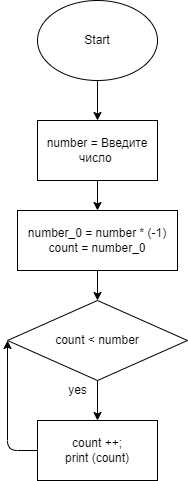

The diagram above was exported from draw.io. Its source (the exported page's mxGraphModel, read from the mxfile embedded in the PNG):
<mxGraphModel dx="734" dy="504" grid="1" gridSize="10" guides="1" tooltips="1" connect="1" arrows="1" fold="1" page="1" pageScale="1" pageWidth="827" pageHeight="1169" math="0" shadow="0">
  <root>
    <mxCell id="0" />
    <mxCell id="1" parent="0" />
    <mxCell id="4" value="" style="edgeStyle=none;html=1;" edge="1" parent="1" source="2" target="3">
      <mxGeometry relative="1" as="geometry" />
    </mxCell>
    <mxCell id="2" value="Start" style="ellipse;whiteSpace=wrap;html=1;" vertex="1" parent="1">
      <mxGeometry x="70" y="10" width="120" height="80" as="geometry" />
    </mxCell>
    <mxCell id="6" value="" style="edgeStyle=none;html=1;" edge="1" parent="1" source="3">
      <mxGeometry relative="1" as="geometry">
        <mxPoint x="130" y="220" as="targetPoint" />
      </mxGeometry>
    </mxCell>
    <mxCell id="3" value="number = Введите число&amp;nbsp;" style="whiteSpace=wrap;html=1;" vertex="1" parent="1">
      <mxGeometry x="70" y="130" width="120" height="60" as="geometry" />
    </mxCell>
    <mxCell id="12" value="" style="edgeStyle=none;html=1;" edge="1" parent="1" source="9" target="11">
      <mxGeometry relative="1" as="geometry" />
    </mxCell>
    <mxCell id="9" value="number_0 = number * (-1)&lt;br&gt;count = number_0" style="whiteSpace=wrap;html=1;" vertex="1" parent="1">
      <mxGeometry x="50" y="220" width="160" height="60" as="geometry" />
    </mxCell>
    <mxCell id="14" value="" style="edgeStyle=none;html=1;" edge="1" parent="1" source="11" target="13">
      <mxGeometry relative="1" as="geometry" />
    </mxCell>
    <mxCell id="11" value="count &amp;lt; number" style="rhombus;whiteSpace=wrap;html=1;" vertex="1" parent="1">
      <mxGeometry x="40" y="310" width="180" height="80" as="geometry" />
    </mxCell>
    <mxCell id="16" style="edgeStyle=none;html=1;entryX=0;entryY=0.5;entryDx=0;entryDy=0;" edge="1" parent="1" source="13" target="11">
      <mxGeometry relative="1" as="geometry">
        <Array as="points">
          <mxPoint x="40" y="460" />
        </Array>
      </mxGeometry>
    </mxCell>
    <mxCell id="13" value="count ++;&lt;br&gt;print (count)" style="whiteSpace=wrap;html=1;" vertex="1" parent="1">
      <mxGeometry x="70" y="430" width="120" height="60" as="geometry" />
    </mxCell>
    <mxCell id="15" value="yes" style="text;html=1;align=center;verticalAlign=middle;resizable=0;points=[];autosize=1;strokeColor=none;fillColor=none;" vertex="1" parent="1">
      <mxGeometry x="95" y="390" width="30" height="20" as="geometry" />
    </mxCell>
  </root>
</mxGraphModel>